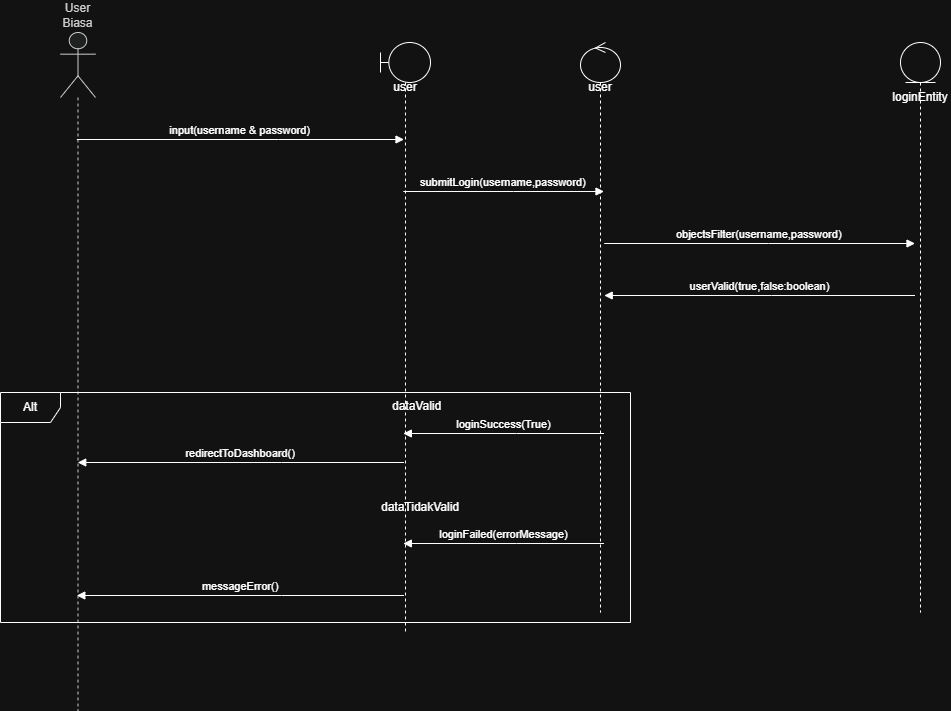

The diagram above was exported from draw.io. Its source (the exported page's mxGraphModel, read from the mxfile embedded in the PNG):
<mxGraphModel dx="1832" dy="2082" grid="1" gridSize="10" guides="1" tooltips="1" connect="1" arrows="1" fold="1" page="1" pageScale="1" pageWidth="827" pageHeight="1169" math="0" shadow="0">
  <root>
    <mxCell id="WIyWlLk6GJQsqaUBKTNV-0" />
    <mxCell id="WIyWlLk6GJQsqaUBKTNV-1" parent="WIyWlLk6GJQsqaUBKTNV-0" />
    <mxCell id="pjdV44V7qu_LowH9pLwD-0" parent="WIyWlLk6GJQsqaUBKTNV-1" style="shape=umlLifeline;perimeter=lifelinePerimeter;whiteSpace=wrap;container=1;dropTarget=0;collapsible=0;recursiveResize=0;outlineConnect=0;portConstraint=eastwest;newEdgeStyle={&quot;edgeStyle&quot;:&quot;elbowEdgeStyle&quot;,&quot;elbow&quot;:&quot;vertical&quot;,&quot;curved&quot;:0,&quot;rounded&quot;:0};participant=umlActor;verticalAlign=bottom;labelPosition=center;verticalLabelPosition=top;align=center;size=65;fillColor=light-dark(#eeeeee,#1f2020);strokeColor=light-dark(#999999,#cccccc);fontColor=light-dark(#333333,#cccccc);" value="User Biasa" vertex="1">
      <mxGeometry height="678" width="35" x="20" y="20" as="geometry" />
    </mxCell>
    <mxCell id="pjdV44V7qu_LowH9pLwD-7" edge="1" parent="WIyWlLk6GJQsqaUBKTNV-1" source="pjdV44V7qu_LowH9pLwD-0" style="verticalAlign=bottom;edgeStyle=elbowEdgeStyle;elbow=vertical;curved=0;rounded=0;endArrow=block;" value="input(username &amp; password)">
      <mxGeometry relative="1" as="geometry">
        <Array as="points">
          <mxPoint x="238" y="127" />
        </Array>
        <mxPoint x="363.5" y="127" as="targetPoint" />
      </mxGeometry>
    </mxCell>
    <mxCell id="pjdV44V7qu_LowH9pLwD-8" edge="1" parent="WIyWlLk6GJQsqaUBKTNV-1" style="verticalAlign=bottom;edgeStyle=elbowEdgeStyle;elbow=vertical;curved=0;rounded=0;endArrow=block;" value="submitLogin(username,password)">
      <mxGeometry relative="1" x="-0.0033" as="geometry">
        <mxPoint as="offset" />
        <Array as="points">
          <mxPoint x="473" y="179" />
        </Array>
        <mxPoint x="362.83333333333326" y="179" as="sourcePoint" />
        <mxPoint x="563.5" y="179" as="targetPoint" />
      </mxGeometry>
    </mxCell>
    <mxCell id="pjdV44V7qu_LowH9pLwD-9" edge="1" parent="WIyWlLk6GJQsqaUBKTNV-1" style="verticalAlign=bottom;edgeStyle=elbowEdgeStyle;elbow=vertical;curved=0;rounded=0;endArrow=block;" value="objectsFilter(username,password)">
      <mxGeometry relative="1" as="geometry">
        <Array as="points">
          <mxPoint x="728" y="231" />
        </Array>
        <mxPoint x="563.7307692307693" y="231" as="sourcePoint" />
        <mxPoint x="874.5" y="231" as="targetPoint" />
      </mxGeometry>
    </mxCell>
    <mxCell id="pjdV44V7qu_LowH9pLwD-10" edge="1" parent="WIyWlLk6GJQsqaUBKTNV-1" style="verticalAlign=bottom;edgeStyle=elbowEdgeStyle;elbow=vertical;curved=0;rounded=0;endArrow=block;" value="userValid(true,false:boolean)">
      <mxGeometry relative="1" as="geometry">
        <Array as="points">
          <mxPoint x="731" y="283" />
        </Array>
        <mxPoint x="874.5" y="282.9999999999998" as="sourcePoint" />
        <mxPoint x="563.7307692307693" y="282.9999999999998" as="targetPoint" />
      </mxGeometry>
    </mxCell>
    <mxCell id="pjdV44V7qu_LowH9pLwD-11" edge="1" parent="WIyWlLk6GJQsqaUBKTNV-1" style="verticalAlign=bottom;edgeStyle=elbowEdgeStyle;elbow=vertical;curved=0;rounded=0;endArrow=block;" value="loginSuccess(True)">
      <mxGeometry relative="1" as="geometry">
        <Array as="points">
          <mxPoint x="476" y="421" />
        </Array>
        <mxPoint x="563.5" y="421" as="sourcePoint" />
        <mxPoint x="362.83333333333326" y="421" as="targetPoint" />
      </mxGeometry>
    </mxCell>
    <mxCell id="pjdV44V7qu_LowH9pLwD-12" edge="1" parent="WIyWlLk6GJQsqaUBKTNV-1" style="verticalAlign=bottom;edgeStyle=elbowEdgeStyle;elbow=horizontal;curved=0;rounded=0;endArrow=block;" value="redirectToDashboard()">
      <mxGeometry relative="1" x="0.0003" as="geometry">
        <mxPoint as="offset" />
        <Array as="points">
          <mxPoint x="241" y="450" />
        </Array>
        <mxPoint x="363.5" y="450" as="sourcePoint" />
        <mxPoint x="37.23076923076928" y="449.9999999999998" as="targetPoint" />
      </mxGeometry>
    </mxCell>
    <mxCell id="pjdV44V7qu_LowH9pLwD-13" edge="1" parent="WIyWlLk6GJQsqaUBKTNV-1" style="verticalAlign=bottom;edgeStyle=elbowEdgeStyle;elbow=vertical;curved=0;rounded=0;endArrow=block;" value="loginFailed(errorMessage)">
      <mxGeometry relative="1" x="-0.0033" as="geometry">
        <mxPoint as="offset" />
        <Array as="points">
          <mxPoint x="476" y="531" />
        </Array>
        <mxPoint x="563.5" y="531" as="sourcePoint" />
        <mxPoint x="362.83333333333326" y="531" as="targetPoint" />
      </mxGeometry>
    </mxCell>
    <mxCell id="pjdV44V7qu_LowH9pLwD-14" edge="1" parent="WIyWlLk6GJQsqaUBKTNV-1" style="verticalAlign=bottom;edgeStyle=elbowEdgeStyle;elbow=vertical;curved=0;rounded=0;endArrow=block;" target="pjdV44V7qu_LowH9pLwD-0" value="messageError()">
      <mxGeometry relative="1" x="0.0003" as="geometry">
        <mxPoint as="offset" />
        <Array as="points">
          <mxPoint x="241" y="583" />
        </Array>
        <mxPoint x="363.5" y="583" as="sourcePoint" />
      </mxGeometry>
    </mxCell>
    <mxCell id="0gQYsYSqV_za3q0mg3wX-0" parent="WIyWlLk6GJQsqaUBKTNV-1" style="shape=umlLifeline;perimeter=lifelinePerimeter;whiteSpace=wrap;html=1;container=1;dropTarget=0;collapsible=0;recursiveResize=0;outlineConnect=0;portConstraint=eastwest;newEdgeStyle={&quot;curved&quot;:0,&quot;rounded&quot;:0};participant=umlBoundary;" value="" vertex="1">
      <mxGeometry height="590" width="50" x="340" y="30" as="geometry" />
    </mxCell>
    <mxCell id="0gQYsYSqV_za3q0mg3wX-2" parent="WIyWlLk6GJQsqaUBKTNV-1" style="text;html=1;whiteSpace=wrap;strokeColor=none;fillColor=none;align=center;verticalAlign=middle;rounded=0;" value="user" vertex="1">
      <mxGeometry height="30" width="60" x="335" y="60" as="geometry" />
    </mxCell>
    <mxCell id="0gQYsYSqV_za3q0mg3wX-3" parent="WIyWlLk6GJQsqaUBKTNV-1" style="shape=umlLifeline;perimeter=lifelinePerimeter;whiteSpace=wrap;html=1;container=1;dropTarget=0;collapsible=0;recursiveResize=0;outlineConnect=0;portConstraint=eastwest;newEdgeStyle={&quot;curved&quot;:0,&quot;rounded&quot;:0};participant=umlControl;" value="" vertex="1">
      <mxGeometry height="570" width="40" x="540" y="30" as="geometry" />
    </mxCell>
    <mxCell id="0gQYsYSqV_za3q0mg3wX-4" parent="WIyWlLk6GJQsqaUBKTNV-1" style="text;html=1;whiteSpace=wrap;strokeColor=none;fillColor=none;align=center;verticalAlign=middle;rounded=0;" value="user" vertex="1">
      <mxGeometry height="30" width="60" x="530" y="60" as="geometry" />
    </mxCell>
    <mxCell id="0gQYsYSqV_za3q0mg3wX-5" parent="WIyWlLk6GJQsqaUBKTNV-1" style="shape=umlLifeline;perimeter=lifelinePerimeter;whiteSpace=wrap;html=1;container=1;dropTarget=0;collapsible=0;recursiveResize=0;outlineConnect=0;portConstraint=eastwest;newEdgeStyle={&quot;curved&quot;:0,&quot;rounded&quot;:0};participant=umlEntity;" value="" vertex="1">
      <mxGeometry height="570" width="40" x="860" y="30" as="geometry" />
    </mxCell>
    <mxCell id="0gQYsYSqV_za3q0mg3wX-6" parent="WIyWlLk6GJQsqaUBKTNV-1" style="text;html=1;whiteSpace=wrap;strokeColor=none;fillColor=none;align=center;verticalAlign=middle;rounded=0;" value="loginEntity" vertex="1">
      <mxGeometry height="30" width="60" x="850" y="70" as="geometry" />
    </mxCell>
    <mxCell id="BOfgjbLudR4PdzgT3IqT-2" parent="WIyWlLk6GJQsqaUBKTNV-1" style="text;whiteSpace=wrap;html=1;" value="dataValid" vertex="1">
      <mxGeometry height="40" width="170" x="350" y="380" as="geometry" />
    </mxCell>
    <mxCell id="BOfgjbLudR4PdzgT3IqT-3" parent="WIyWlLk6GJQsqaUBKTNV-1" style="text;html=1;whiteSpace=wrap;strokeColor=none;fillColor=none;align=center;verticalAlign=middle;rounded=0;" value="dataTidakValid" vertex="1">
      <mxGeometry height="30" width="60" x="350" y="480" as="geometry" />
    </mxCell>
    <mxCell id="aKooKcSexJfA7MGCGNQt-0" parent="WIyWlLk6GJQsqaUBKTNV-1" style="shape=umlFrame;whiteSpace=wrap;html=1;pointerEvents=0;" value="Alt" vertex="1">
      <mxGeometry height="230" width="630" x="-40" y="380" as="geometry" />
    </mxCell>
  </root>
</mxGraphModel>